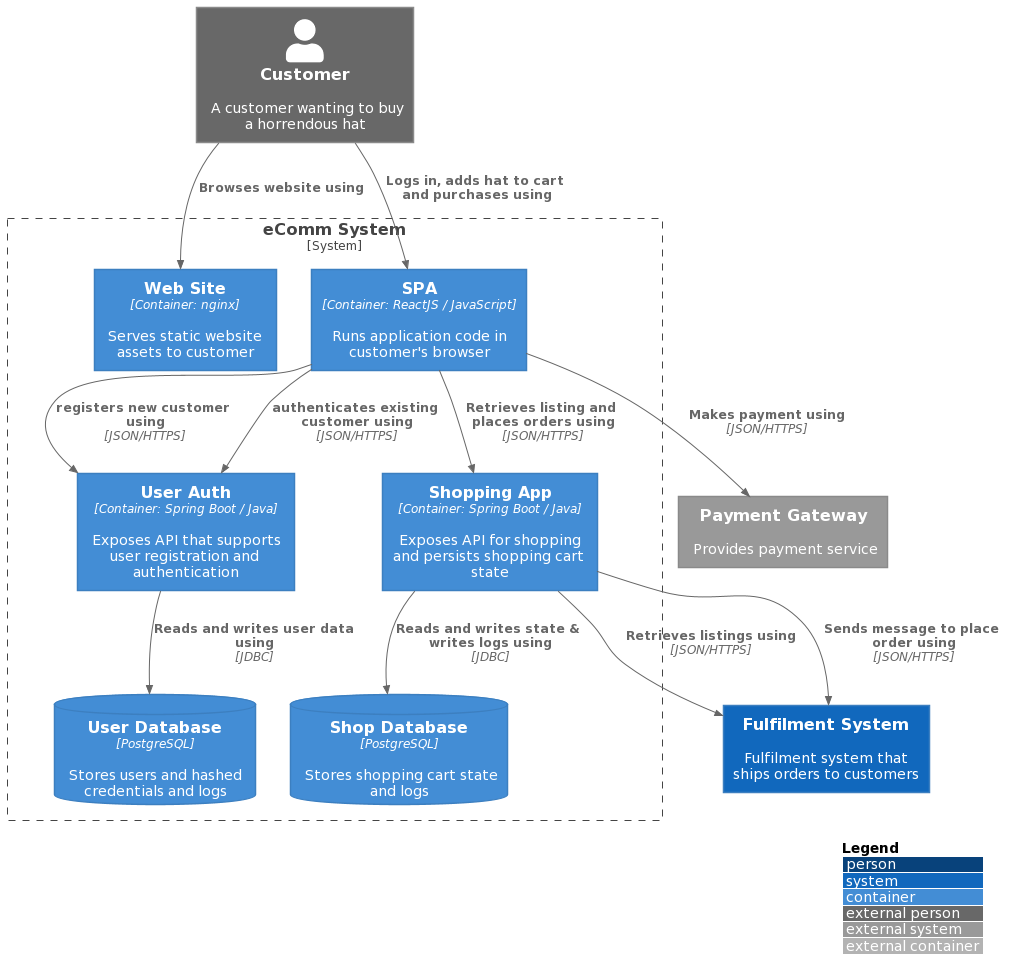

The diagram above was rendered by PlantUML. Its source (embedded in the PNG):
@startuml
!include https://raw.githubusercontent.com/plantuml-stdlib/C4-PlantUML/master/C4_Container.puml

skinparam wrapWidth 200
skinparam maxMessageSize 200

LAYOUT_WITH_LEGEND()

Person_Ext(customer, "Customer", "A customer wanting to buy a horrendous hat")

System_Boundary(site, "eComm System"){
    Container(www, "Web Site", "Container: nginx", "Serves static website assets to customer")
    Container(spa, "SPA", "Container: ReactJS / JavaScript", "Runs application code in customer's browser")
    Container(shop, "Shopping App", "Container: Spring Boot / Java", "Exposes API for shopping and persists shopping cart state")
    Container(auth, "User Auth", "Container: Spring Boot / Java", "Exposes API that supports user registration and authentication")
    ContainerDb(db_user, "User Database", "PostgreSQL", "Stores users and hashed credentials and logs")
    ContainerDb(db_shop, "Shop Database", "PostgreSQL", "Stores shopping cart state and logs")
}
System(fulfil, "Fulfilment System", "Fulfilment system that ships orders to customers")

System_Ext(payments, "Payment Gateway", "Provides payment service") 

' fight the layout engine
auth -[hidden]right-> shop

Rel(spa, auth, "registers new customer using", "JSON/HTTPS")
Rel(spa, auth, "authenticates existing customer using", "JSON/HTTPS")

Rel(customer, www, "Browses website using")
Rel(customer, spa, "Logs in, adds hat to cart and purchases using")
Rel(spa, shop, "Retrieves listing and places orders using", "JSON/HTTPS")
Rel(shop, db_shop, "Reads and writes state & writes logs using", "JDBC")
Rel(auth, db_user, "Reads and writes user data using", "JDBC")
Rel(spa, payments, "Makes payment using", "JSON/HTTPS")

Rel(shop, fulfil, "Retrieves listings using", "JSON/HTTPS")
Rel(shop, fulfil, "Sends message to place order using", "JSON/HTTPS")
@enduml